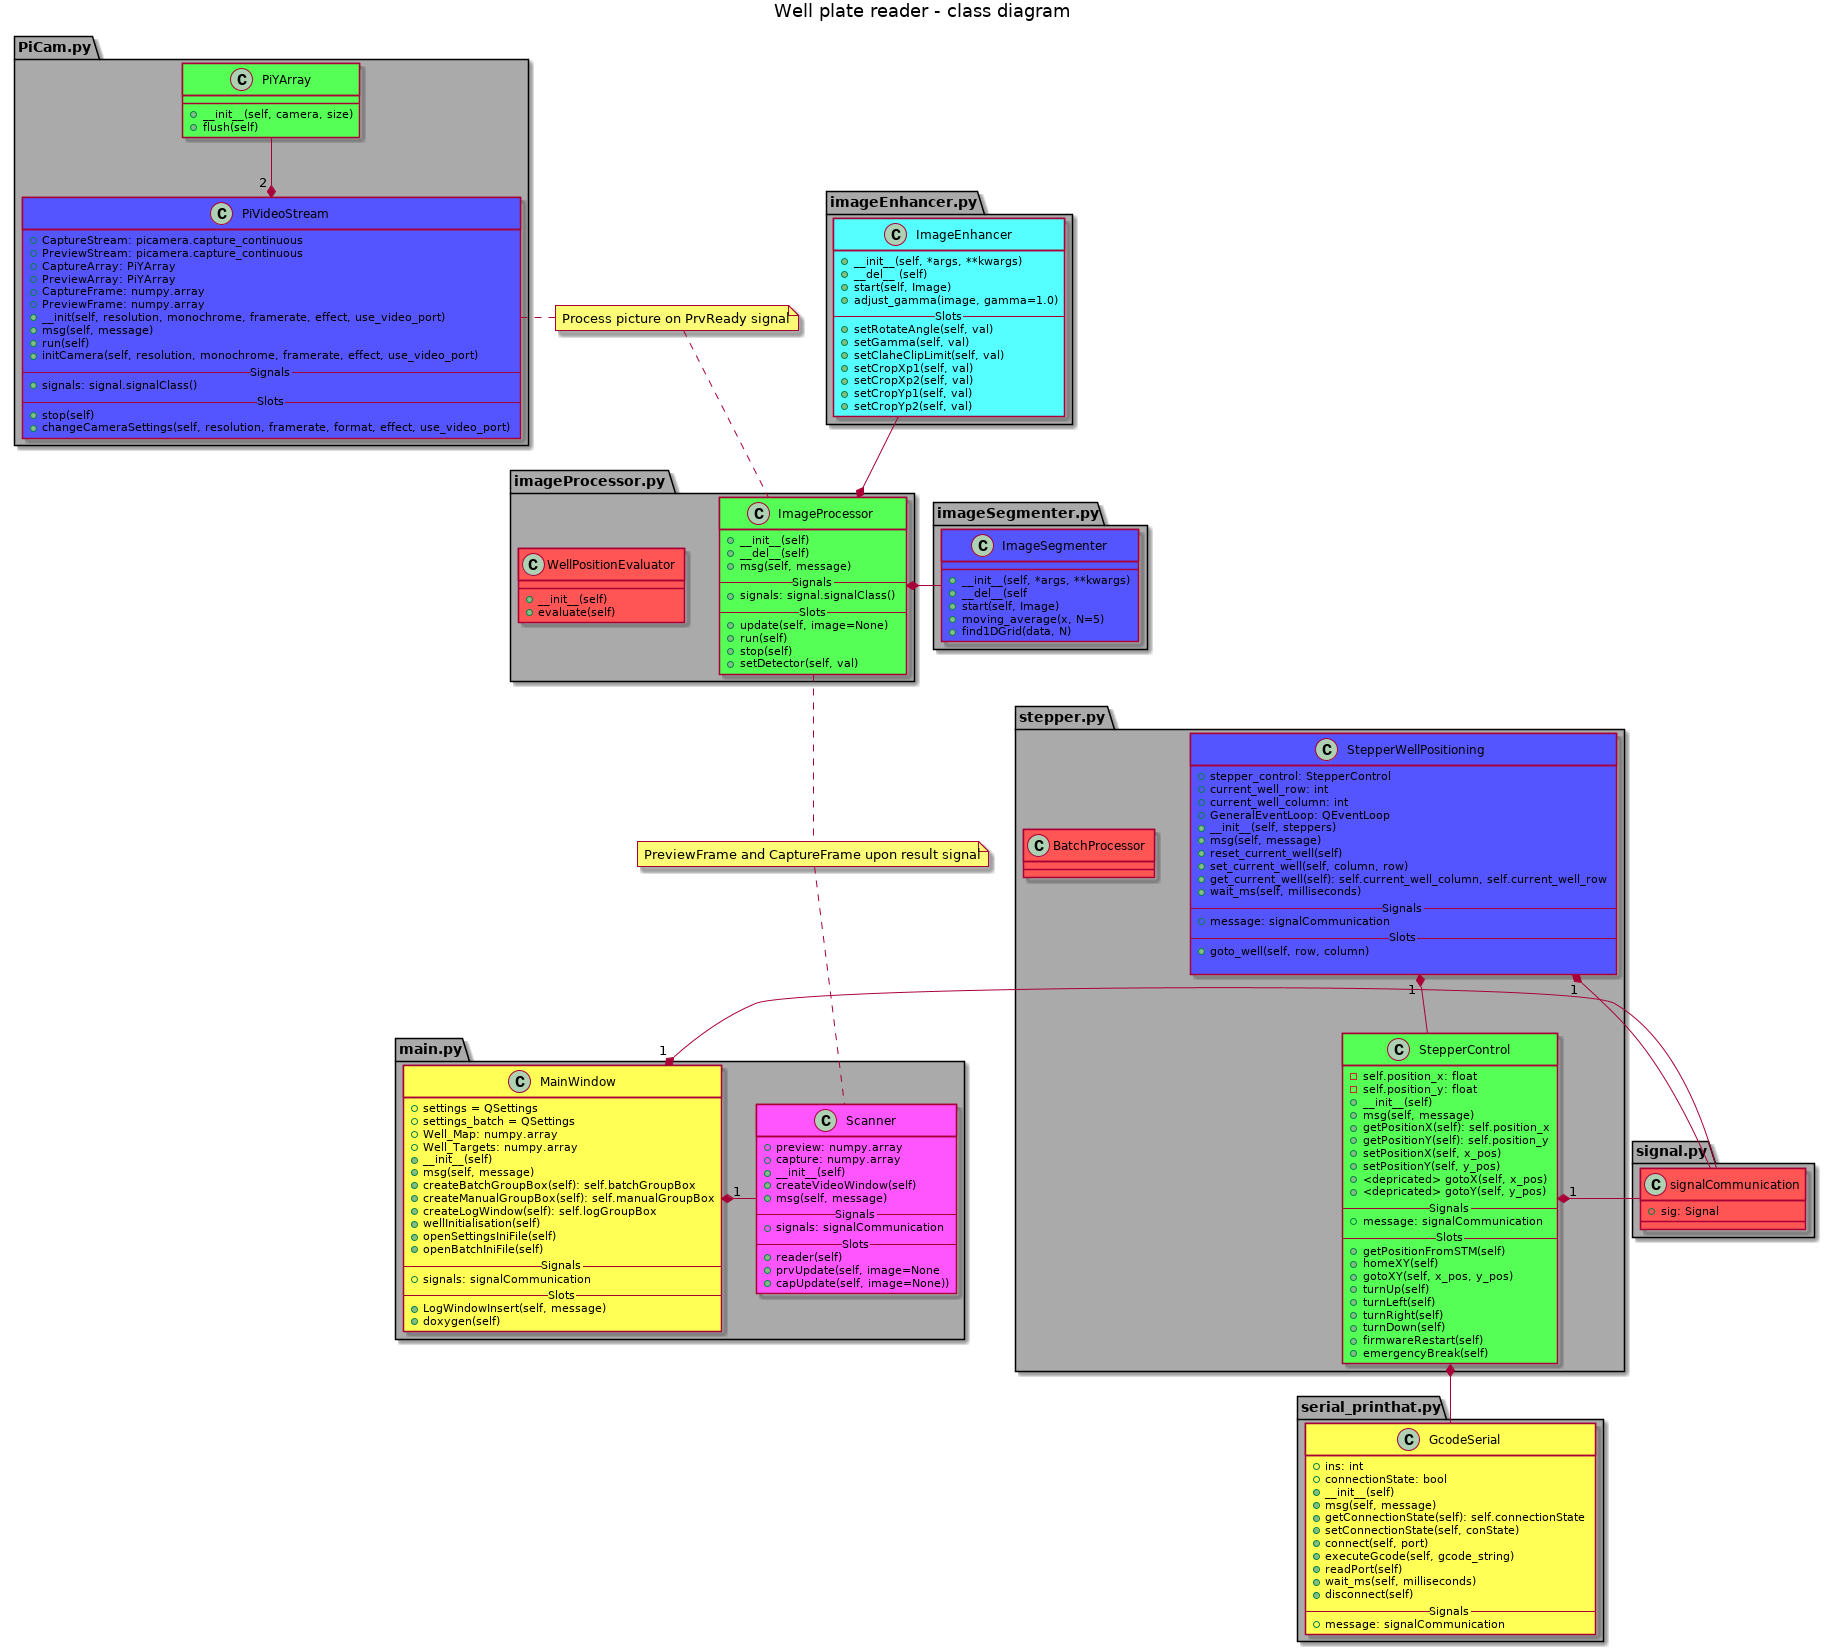

The diagram above was rendered by PlantUML. Its source (embedded in the PNG):
@startuml

title Well plate reader - class diagram




package main.py #AAAAAA {
	class MainWindow #ffff55  {
		+ settings = QSettings
		+ settings_batch = QSettings
		+ Well_Map: numpy.array
		+ Well_Targets: numpy.array
		+ __init__(self)
		+ msg(self, message)
		+ createBatchGroupBox(self): self.batchGroupBox
		+ createManualGroupBox(self): self.manualGroupBox
		+ createLogWindow(self): self.logGroupBox
		+ wellInitialisation(self)
		+ openSettingsIniFile(self)
		+ openBatchIniFile(self)
		--Signals--
		+ signals: signalCommunication
		--Slots--
		+ LogWindowInsert(self, message)
		+ doxygen(self)
	}

	class Scanner #FF55FF {
		+ preview: numpy.array
		+ capture: numpy.array
		+ __init__(self)
		+ createVideoWindow(self)
		+ msg(self, message)
		--Signals--
		+ signals: signalCommunication
		--Slots--
		+ reader(self)
		+ prvUpdate(self, image=None
		+ capUpdate(self, image=None))
	}
}

package signal.py #AAAAAA {
	class signalCommunication #FF5555 {
		+ sig: Signal
	}
}

package serial_printhat.py #AAAAAA {
	class GcodeSerial #ffff55 {
		+ ins: int
		+ connectionState: bool
		+ __init__(self)
		+ msg(self, message)
		+ getConnectionState(self): self.connectionState
		+ setConnectionState(self, conState)
		+ connect(self, port)
		+ executeGcode(self, gcode_string)
		+ readPort(self)
		+ wait_ms(self, milliseconds)
		+ disconnect(self)
		--Signals--
		+ message: signalCommunication
	}
}

package stepper.py #AAAAAA {
	class BatchProcessor #FF5555 {

	}
	
	class StepperControl #55FF55 {
		- self.position_x: float
		- self.position_y: float
		+__init__(self)
		+ msg(self, message)
		+ getPositionX(self): self.position_x
		+ getPositionY(self): self.position_y
		+ setPositionX(self, x_pos)
		+ setPositionY(self, y_pos)
		+ <depricated> gotoX(self, x_pos)
		+ <depricated> gotoY(self, y_pos)
		--Signals--
		+ message: signalCommunication
		--Slots--
		+ getPositionFromSTM(self)
		+ homeXY(self)
		+ gotoXY(self, x_pos, y_pos)
		+ turnUp(self)
		+ turnLeft(self)
		+ turnRight(self)
		+ turnDown(self)
		+ firmwareRestart(self)
		+ emergencyBreak(self)
	}

	class StepperWellPositioning #5555FF {
		+ stepper_control: StepperControl
		+ current_well_row: int
    	+ current_well_column: int
		+ GeneralEventLoop: QEventLoop
		+ __init__(self, steppers)
		+ msg(self, message)
		+ reset_current_well(self)
		+ set_current_well(self, column, row)
		+ get_current_well(self): self.current_well_column, self.current_well_row
		+ wait_ms(self, milliseconds)
		--Signals--
		+ message: signalCommunication
		--Slots--
		+ goto_well(self, row, column)
		
	}	
}

package PiCam.py #AAAAAA {
	class PiYArray #55FF55 {
		+ __init__(self, camera, size)
		+ flush(self)
	}

	class PiVideoStream #5555FF {
		+ CaptureStream: picamera.capture_continuous
		+ PreviewStream: picamera.capture_continuous
		+ CaptureArray: PiYArray
		+ PreviewArray: PiYArray
		+ CaptureFrame: numpy.array
		+ PreviewFrame: numpy.array
		+ __init(self, resolution, monochrome, framerate, effect, use_video_port)
		+ msg(self, message)
		+ run(self)
		+ initCamera(self, resolution, monochrome, framerate, effect, use_video_port)
		--Signals--
		+ signals: signal.signalClass()
		--Slots--
		+ stop(self)
		+ changeCameraSettings(self, resolution, framerate, format, effect, use_video_port)
	}
}

package imageProcessor.py #AAAAAA {
	class ImageProcessor #55ff55 {
		+ __init__(self)
		+ __del__(self)
		+ msg(self, message)
		--Signals--
		+ signals: signal.signalClass()
		--Slots--
		+ update(self, image=None)
		+ run(self)
		+ stop(self)
		+ setDetector(self, val)
}

	class WellPositionEvaluator #ff5555 {
		+ __init__(self)
		+ evaluate(self)
	}
}
package imageEnhancer.py #AAAAAA {
	class ImageEnhancer #55ffff {
		+ __init__(self, *args, **kwargs)
		+ __del__ (self)
		+ start(self, Image)
		+ adjust_gamma(image, gamma=1.0)
		--Slots--
		+ setRotateAngle(self, val)
		+ setGamma(self, val)
		+ setClaheClipLimit(self, val)
		+ setCropXp1(self, val)
		+ setCropXp2(self, val)
		+ setCropYp1(self, val)
		+ setCropYp2(self, val)
	}
}

package imageSegmenter.py #AAAAAA {
	class ImageSegmenter #5555ff {
		+ __init__(self, *args, **kwargs)
		+ __del__(self
		+ start(self, Image)
		+ moving_average(x, N=5)
		+ find1DGrid(data, N)
	}

}

note "PreviewFrame and CaptureFrame upon result signal" as N1
ImageProcessor .. N1
N1 .. Scanner

note "Process picture on PrvReady signal" as N2
PiVideoStream ..right. N2
N2 .. ImageProcessor

StepperControl -down-* " 1 " StepperWellPositioning
signalCommunication -right-* " 1 " StepperControl
signalCommunication -right-* " 1 " StepperWellPositioning
signalCommunication -right-* " 1 " MainWindow
Scanner -right-* " 1 " MainWindow
PiYArray -up-* " 2 " PiVideoStream
GcodeSerial -down-* StepperControl
ImageEnhancer -up-* ImageProcessor
ImageSegmenter -right-* ImageProcessor

@enduml